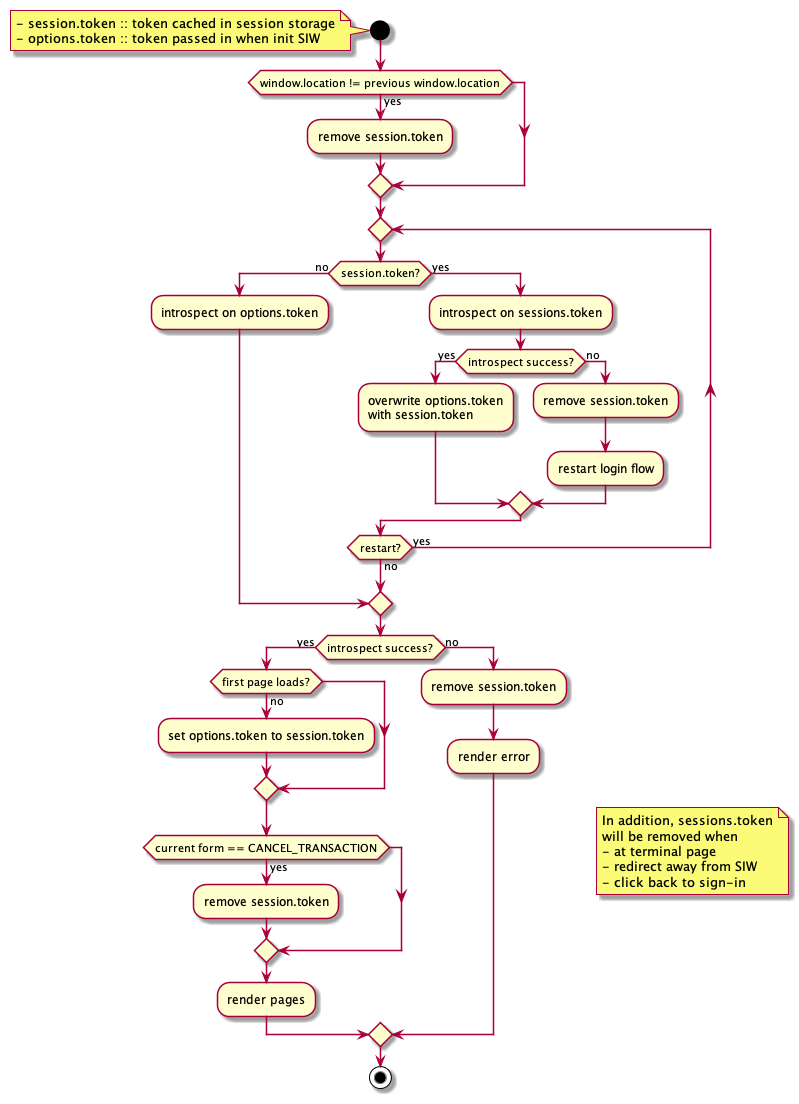

The diagram above was rendered by PlantUML. Its source (embedded in the PNG):
@startuml
start

note left
  - session.token :: token cached in session storage
  - options.token :: token passed in when init SIW
end note

if (window.location != previous window.location) then (yes)
  :remove session.token;
endif

repeat
if (session.token?) then (no)
  :introspect on options.token;
  break
else (yes)
  :introspect on sessions.token;
  if (introspect success?) then (yes)
    :overwrite options.token\nwith session.token;
  else (no)
    :remove session.token;
    :restart login flow;
  endif
endif
repeat while (restart?) is (yes) not (no)

if (introspect success?) then (yes)
  if (first page loads?) then (no)
    :set options.token to session.token;
  endif
  if (current form == CANCEL_TRANSACTION) then (yes)
    :remove session.token;
  endif
  :render pages;
else (no)
  :remove session.token;
  :render error;
endif
note right
  In addition, sessions.token
  will be removed when
  - at terminal page
  - redirect away from SIW
  - click back to sign-in
end note
stop

@enduml